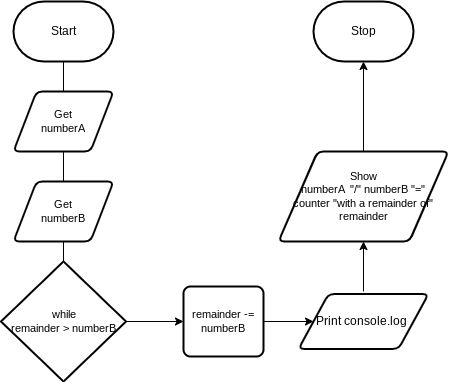

The diagram above was exported from draw.io. Its source (the exported page's mxGraphModel, read from the mxfile embedded in the PNG):
<mxGraphModel dx="702" dy="477" grid="1" gridSize="10" guides="1" tooltips="1" connect="1" arrows="1" fold="1" page="1" pageScale="1" pageWidth="850" pageHeight="1100" math="0" shadow="0">
  <root>
    <mxCell id="0" />
    <mxCell id="1" parent="0" />
    <mxCell id="5" value="Start" style="strokeWidth=2;html=1;shape=mxgraph.flowchart.terminator;whiteSpace=wrap;" parent="1" vertex="1">
      <mxGeometry x="260" y="180" width="100" height="60" as="geometry" />
    </mxCell>
    <mxCell id="6" value="Stop" style="strokeWidth=2;html=1;shape=mxgraph.flowchart.terminator;whiteSpace=wrap;" parent="1" vertex="1">
      <mxGeometry x="560" y="180" width="100" height="60" as="geometry" />
    </mxCell>
    <mxCell id="7" value="" style="edgeStyle=orthogonalEdgeStyle;html=1;rounded=0;endArrow=none;" parent="1" source="5" target="8" edge="1">
      <mxGeometry relative="1" as="geometry">
        <mxPoint x="370" y="270" as="sourcePoint" />
        <mxPoint x="370" y="640" as="targetPoint" />
      </mxGeometry>
    </mxCell>
    <mxCell id="8" value="Get&lt;br&gt;numberA" style="shape=parallelogram;html=1;strokeWidth=2;perimeter=parallelogramPerimeter;whiteSpace=wrap;rounded=1;arcSize=12;size=0.23;fontFamily=Helvetica;fontSize=11;fontColor=default;" parent="1" vertex="1">
      <mxGeometry x="260" y="270" width="100" height="60" as="geometry" />
    </mxCell>
    <mxCell id="9" value="" style="edgeStyle=orthogonalEdgeStyle;html=1;rounded=0;startArrow=none;endArrow=none;" parent="1" source="8" target="10" edge="1">
      <mxGeometry relative="1" as="geometry">
        <mxPoint x="370" y="370" as="sourcePoint" />
        <mxPoint x="370" y="640" as="targetPoint" />
      </mxGeometry>
    </mxCell>
    <mxCell id="10" value="Get&lt;br&gt;numberB" style="shape=parallelogram;html=1;strokeWidth=2;perimeter=parallelogramPerimeter;whiteSpace=wrap;rounded=1;arcSize=12;size=0.23;fontFamily=Helvetica;fontSize=11;fontColor=default;" parent="1" vertex="1">
      <mxGeometry x="260" y="360" width="100" height="60" as="geometry" />
    </mxCell>
    <mxCell id="11" value="" style="edgeStyle=orthogonalEdgeStyle;html=1;rounded=0;startArrow=none;endArrow=none;entryX=0.5;entryY=0;entryDx=0;entryDy=0;entryPerimeter=0;" parent="1" source="10" target="14" edge="1">
      <mxGeometry relative="1" as="geometry">
        <mxPoint x="370" y="430" as="sourcePoint" />
        <mxPoint x="370" y="460" as="targetPoint" />
      </mxGeometry>
    </mxCell>
    <mxCell id="22" style="edgeStyle=none;html=1;entryX=0;entryY=0.5;entryDx=0;entryDy=0;" edge="1" parent="1" source="14" target="16">
      <mxGeometry relative="1" as="geometry" />
    </mxCell>
    <mxCell id="14" value="while&lt;br&gt;remainder &amp;gt; numberB" style="strokeWidth=2;html=1;shape=mxgraph.flowchart.decision;whiteSpace=wrap;fontFamily=Helvetica;fontSize=11;fontColor=default;" parent="1" vertex="1">
      <mxGeometry x="247.5" y="440" width="125" height="120" as="geometry" />
    </mxCell>
    <mxCell id="24" style="edgeStyle=none;html=1;" edge="1" parent="1" source="16">
      <mxGeometry relative="1" as="geometry">
        <mxPoint x="560" y="500" as="targetPoint" />
      </mxGeometry>
    </mxCell>
    <mxCell id="16" value="remainder -=&lt;br&gt;numberB" style="rounded=1;whiteSpace=wrap;html=1;absoluteArcSize=1;arcSize=14;strokeWidth=2;fontFamily=Helvetica;fontSize=11;fontColor=default;" parent="1" vertex="1">
      <mxGeometry x="430" y="465" width="80" height="70" as="geometry" />
    </mxCell>
    <mxCell id="17" style="edgeStyle=orthogonalEdgeStyle;shape=connector;rounded=0;html=1;labelBackgroundColor=default;strokeColor=default;fontFamily=Helvetica;fontSize=11;fontColor=default;endArrow=classic;" parent="1" source="18" target="6" edge="1">
      <mxGeometry relative="1" as="geometry" />
    </mxCell>
    <mxCell id="18" value="Show&lt;br&gt;numberA&amp;nbsp; &quot;/&quot; numberB &quot;=&quot;&lt;br&gt;counter &quot;with a remainder of&quot;&lt;br&gt;remainder" style="shape=parallelogram;html=1;strokeWidth=2;perimeter=parallelogramPerimeter;whiteSpace=wrap;rounded=1;arcSize=12;size=0.23;fontFamily=Helvetica;fontSize=11;fontColor=default;" parent="1" vertex="1">
      <mxGeometry x="525" y="330" width="170" height="90" as="geometry" />
    </mxCell>
    <mxCell id="26" style="edgeStyle=none;html=1;" edge="1" parent="1" target="18">
      <mxGeometry relative="1" as="geometry">
        <mxPoint x="610" y="470" as="sourcePoint" />
      </mxGeometry>
    </mxCell>
    <mxCell id="27" value="&lt;span style=&quot;font-size: 12px;&quot;&gt;Print console.log&amp;nbsp;&lt;/span&gt;" style="shape=parallelogram;html=1;strokeWidth=2;perimeter=parallelogramPerimeter;whiteSpace=wrap;rounded=1;arcSize=12;size=0.23;fontFamily=Helvetica;fontSize=11;fontColor=default;" vertex="1" parent="1">
      <mxGeometry x="545" y="472.5" width="130" height="55" as="geometry" />
    </mxCell>
  </root>
</mxGraphModel>